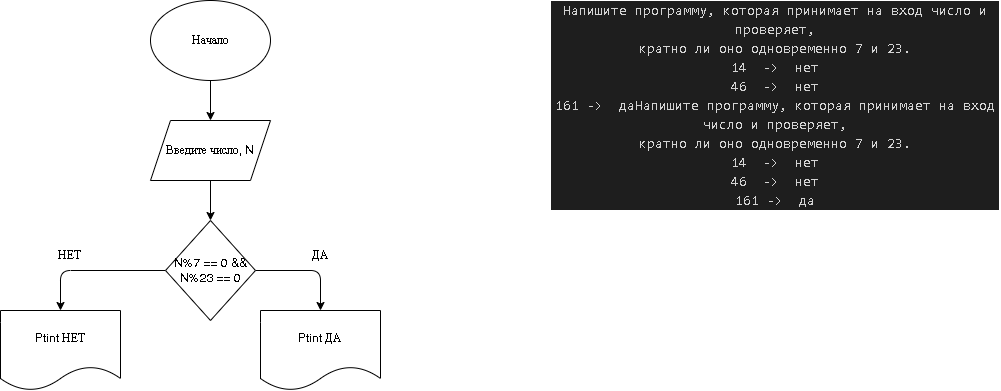

The diagram above was exported from draw.io. Its source (the exported page's mxGraphModel, read from the mxfile embedded in the PNG):
<mxGraphModel dx="1130" dy="536" grid="1" gridSize="10" guides="1" tooltips="1" connect="1" arrows="1" fold="1" page="1" pageScale="1" pageWidth="827" pageHeight="1169" math="0" shadow="0">
  <root>
    <mxCell id="0" />
    <mxCell id="1" parent="0" />
    <mxCell id="5" value="" style="edgeStyle=none;html=1;" edge="1" parent="1" source="2" target="4">
      <mxGeometry relative="1" as="geometry" />
    </mxCell>
    <mxCell id="2" value="Начало" style="ellipse;whiteSpace=wrap;html=1;" vertex="1" parent="1">
      <mxGeometry x="260" width="120" height="80" as="geometry" />
    </mxCell>
    <mxCell id="3" value="&lt;div style=&quot;color: rgb(212, 212, 212); background-color: rgb(30, 30, 30); font-family: Consolas, &amp;quot;Courier New&amp;quot;, monospace; font-size: 14px; line-height: 19px;&quot;&gt;&lt;div&gt;Напишите программу, которая принимает на вход число и проверяет, &lt;/div&gt;&lt;div&gt;кратно ли оно одновременно 7 и 23.&lt;/div&gt;&lt;div&gt;14 &amp;nbsp;-&amp;gt; &amp;nbsp;нет&lt;/div&gt;&lt;div&gt;46 &amp;nbsp;-&amp;gt; &amp;nbsp;нет&lt;/div&gt;&lt;div&gt;161 -&amp;gt; &amp;nbsp;даНапишите программу, которая принимает на вход число и проверяет, &lt;/div&gt;&lt;div style=&quot;line-height: 19px;&quot;&gt;&lt;div&gt;кратно ли оно одновременно 7 и 23.&lt;/div&gt;&lt;div&gt;14 &amp;nbsp;-&amp;gt; &amp;nbsp;нет&lt;/div&gt;&lt;div&gt;46 &amp;nbsp;-&amp;gt; &amp;nbsp;нет&lt;/div&gt;&lt;div&gt;161 -&amp;gt; &amp;nbsp;да&lt;/div&gt;&lt;/div&gt;&lt;/div&gt;" style="text;strokeColor=none;align=center;fillColor=none;html=1;verticalAlign=middle;whiteSpace=wrap;rounded=0;" vertex="1" parent="1">
      <mxGeometry x="660" y="30" width="450" height="150" as="geometry" />
    </mxCell>
    <mxCell id="7" value="" style="edgeStyle=none;html=1;" edge="1" parent="1" source="4" target="6">
      <mxGeometry relative="1" as="geometry" />
    </mxCell>
    <mxCell id="4" value="Введите число, N" style="shape=parallelogram;perimeter=parallelogramPerimeter;whiteSpace=wrap;html=1;fixedSize=1;" vertex="1" parent="1">
      <mxGeometry x="260" y="120" width="120" height="60" as="geometry" />
    </mxCell>
    <mxCell id="9" style="edgeStyle=none;html=1;exitX=1;exitY=0.5;exitDx=0;exitDy=0;entryX=0.5;entryY=0;entryDx=0;entryDy=0;" edge="1" parent="1" source="6" target="8">
      <mxGeometry relative="1" as="geometry">
        <Array as="points">
          <mxPoint x="430" y="270" />
        </Array>
      </mxGeometry>
    </mxCell>
    <mxCell id="11" style="edgeStyle=none;html=1;exitX=0;exitY=0.5;exitDx=0;exitDy=0;entryX=0.5;entryY=0;entryDx=0;entryDy=0;" edge="1" parent="1" source="6" target="10">
      <mxGeometry relative="1" as="geometry">
        <Array as="points">
          <mxPoint x="170" y="270" />
        </Array>
      </mxGeometry>
    </mxCell>
    <mxCell id="6" value="N%7 == 0 &amp;amp;&amp;amp; N%23 == 0" style="rhombus;whiteSpace=wrap;html=1;" vertex="1" parent="1">
      <mxGeometry x="275" y="220" width="90" height="100" as="geometry" />
    </mxCell>
    <mxCell id="8" value="Ptint ДА" style="shape=document;whiteSpace=wrap;html=1;boundedLbl=1;" vertex="1" parent="1">
      <mxGeometry x="370" y="310" width="120" height="80" as="geometry" />
    </mxCell>
    <mxCell id="10" value="Ptint НЕТ" style="shape=document;whiteSpace=wrap;html=1;boundedLbl=1;" vertex="1" parent="1">
      <mxGeometry x="110" y="310" width="120" height="80" as="geometry" />
    </mxCell>
    <mxCell id="12" value="ДА" style="text;strokeColor=none;align=center;fillColor=none;html=1;verticalAlign=middle;whiteSpace=wrap;rounded=0;" vertex="1" parent="1">
      <mxGeometry x="400" y="240" width="60" height="30" as="geometry" />
    </mxCell>
    <mxCell id="13" value="НЕТ" style="text;strokeColor=none;align=center;fillColor=none;html=1;verticalAlign=middle;whiteSpace=wrap;rounded=0;" vertex="1" parent="1">
      <mxGeometry x="150" y="240" width="60" height="30" as="geometry" />
    </mxCell>
  </root>
</mxGraphModel>